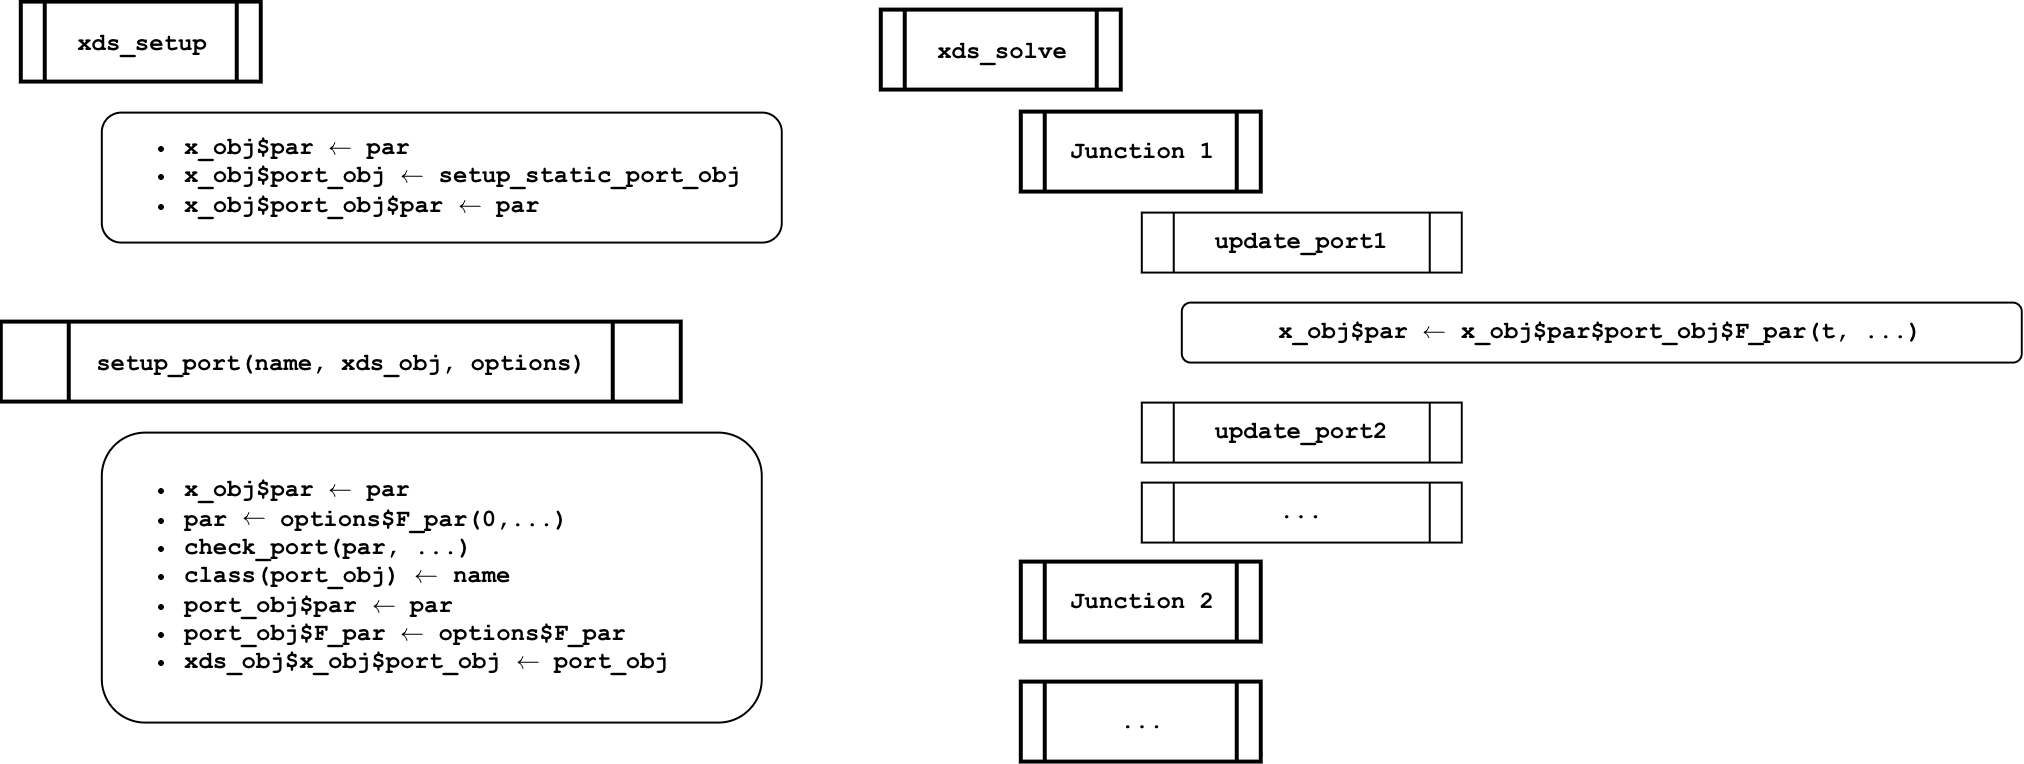

The diagram above was exported from draw.io. Its source (the exported page's mxGraphModel, read from the mxfile embedded in the PNG):
<mxGraphModel dx="1046" dy="860" grid="1" gridSize="10" guides="1" tooltips="1" connect="1" arrows="1" fold="1" page="1" pageScale="1" pageWidth="1100" pageHeight="850" math="1" shadow="0">
  <root>
    <mxCell id="0" />
    <mxCell id="1" parent="0" />
    <mxCell id="gBD-tb39NEpOAqnyrk0O-6" parent="1" style="shape=process;whiteSpace=wrap;html=1;backgroundOutline=1;fontStyle=1;strokeWidth=2;fontFamily=Courier New;" value="Junction 1" vertex="1">
      <mxGeometry height="40" width="120" x="550" y="75" as="geometry" />
    </mxCell>
    <mxCell id="gBD-tb39NEpOAqnyrk0O-9" parent="1" style="shape=process;whiteSpace=wrap;html=1;backgroundOutline=1;fontFamily=Courier New;fontStyle=1" value="update_port1" vertex="1">
      <mxGeometry height="30" width="160" x="610" y="125" as="geometry" />
    </mxCell>
    <mxCell id="gBD-tb39NEpOAqnyrk0O-10" parent="1" style="shape=process;whiteSpace=wrap;html=1;backgroundOutline=1;fontFamily=Courier New;fontStyle=1" value="update_port2" vertex="1">
      <mxGeometry height="30" width="160" x="610" y="220" as="geometry" />
    </mxCell>
    <mxCell id="gBD-tb39NEpOAqnyrk0O-11" parent="1" style="shape=process;whiteSpace=wrap;html=1;backgroundOutline=1;fontFamily=Courier New;" value="..." vertex="1">
      <mxGeometry height="30" width="160" x="610" y="260" as="geometry" />
    </mxCell>
    <mxCell id="gBD-tb39NEpOAqnyrk0O-12" parent="1" style="rounded=1;whiteSpace=wrap;html=1;fontFamily=Courier New;fontStyle=1;align=center;" value="x_obj$par &lt;svg xmlns=&quot;http://www.w3.org/2000/svg&quot; width=&quot;2.262ex&quot; height=&quot;1.181ex&quot; role=&quot;img&quot; viewBox=&quot;0 -511 1000 522&quot; xmlns:xlink=&quot;http://www.w3.org/1999/xlink&quot; style=&quot;vertical-align: -0.025ex;&quot;&gt;&lt;defs&gt;&lt;path id=&quot;MJX-1-TEX-N-2190&quot; d=&quot;M944 250C944 261 937 266 929 270L165 270L168 273C234 325 281 388 303 475C306 486 309 494 309 500C309 508 303 511 288 511C265 511 267 499 263 479C239 382 167 301 73 264C61 261 55 259 55 247C57 243 60 241 73 236C167 199 239 118 263 21C264 15 266 7 267 4C270-9 272-11 288-11C303-11 309-8 309 0C309 6 306 14 303 25C280 114 237 174 168 227L165 230L929 230C937 234 944 239 944 250Z&quot;&gt;&lt;/path&gt;&lt;/defs&gt;&lt;g stroke=&quot;currentColor&quot; fill=&quot;currentColor&quot; stroke-width=&quot;0&quot; transform=&quot;scale(1,-1)&quot;&gt;&lt;g&gt;&lt;g&gt;&lt;use xlink:href=&quot;#MJX-1-TEX-N-2190&quot;&gt;&lt;/use&gt;&lt;/g&gt;&lt;/g&gt;&lt;/g&gt;&lt;/svg&gt;&amp;nbsp;x_obj$par$port_obj$F_par(t, ...)" vertex="1">
      <mxGeometry height="30" width="420" x="630" y="170" as="geometry" />
    </mxCell>
    <mxCell id="gBD-tb39NEpOAqnyrk0O-15" parent="1" style="shape=process;whiteSpace=wrap;html=1;backgroundOutline=1;fontStyle=1;strokeWidth=2;" value="&lt;font face=&quot;Courier New&quot;&gt;xds_solve&lt;/font&gt;" vertex="1">
      <mxGeometry height="40" width="120" x="480" y="24" as="geometry" />
    </mxCell>
    <mxCell id="gBD-tb39NEpOAqnyrk0O-16" parent="1" style="shape=process;whiteSpace=wrap;html=1;backgroundOutline=1;fontStyle=1;strokeWidth=2;fontFamily=Courier New;" value="Junction 2" vertex="1">
      <mxGeometry height="40" width="120" x="550" y="300" as="geometry" />
    </mxCell>
    <mxCell id="gBD-tb39NEpOAqnyrk0O-17" parent="1" style="shape=process;whiteSpace=wrap;html=1;backgroundOutline=1;fontStyle=1;strokeWidth=2;fontFamily=Courier New;" value="..." vertex="1">
      <mxGeometry height="40" width="120" x="550" y="360" as="geometry" />
    </mxCell>
    <mxCell id="gBD-tb39NEpOAqnyrk0O-18" parent="1" style="rounded=1;whiteSpace=wrap;html=1;fontFamily=Courier New;fontStyle=1;align=left;" value="&lt;div&gt;&lt;div&gt;&lt;br&gt;&lt;/div&gt;&lt;ul&gt;&lt;li&gt;x_obj$par \(\leftarrow\) par&lt;/li&gt;&lt;li&gt;&lt;span style=&quot;background-color: transparent; color: light-dark(rgb(0, 0, 0), rgb(255, 255, 255));&quot;&gt;x_obj$port_obj \(\leftarrow\) setup_static_port_obj&lt;/span&gt;&lt;/li&gt;&lt;li&gt;x_obj$port_obj$par \(\leftarrow\) par&lt;/li&gt;&lt;/ul&gt;&lt;/div&gt;&lt;div&gt;&lt;br&gt;&lt;/div&gt;" vertex="1">
      <mxGeometry height="65" width="340" x="90" y="75" as="geometry" />
    </mxCell>
    <mxCell id="gBD-tb39NEpOAqnyrk0O-19" parent="1" style="shape=process;whiteSpace=wrap;html=1;backgroundOutline=1;fontStyle=1;strokeWidth=2;" value="&lt;font face=&quot;Courier New&quot;&gt;xds_setup&lt;/font&gt;" vertex="1">
      <mxGeometry height="40" width="120" x="50" y="20" as="geometry" />
    </mxCell>
    <mxCell id="gBD-tb39NEpOAqnyrk0O-23" parent="1" style="shape=process;whiteSpace=wrap;html=1;backgroundOutline=1;fontStyle=1;strokeWidth=2;" value="&lt;font face=&quot;Courier New&quot;&gt;setup_port(name, xds_obj, options)&lt;/font&gt;" vertex="1">
      <mxGeometry height="40" width="340" x="40" y="180" as="geometry" />
    </mxCell>
    <mxCell id="gBD-tb39NEpOAqnyrk0O-24" parent="1" style="rounded=1;whiteSpace=wrap;html=1;fontFamily=Courier New;fontStyle=1;align=left;" value="&lt;div&gt;&lt;div&gt;&lt;br&gt;&lt;/div&gt;&lt;ul&gt;&lt;li&gt;x_obj$par \(\leftarrow\) par&lt;/li&gt;&lt;li&gt;par \(\leftarrow \) options$F_par(0,...)&lt;/li&gt;&lt;li&gt;check_port(par, ...)&amp;nbsp;&lt;/li&gt;&lt;li&gt;&lt;span style=&quot;background-color: transparent; color: light-dark(rgb(0, 0, 0), rgb(255, 255, 255));&quot;&gt;class(port_obj) \(\leftarrow\) name&lt;/span&gt;&lt;/li&gt;&lt;li&gt;port_obj$par \(\leftarrow\) par&lt;/li&gt;&lt;li&gt;port_obj$F_par \(\leftarrow\) options$F_par&lt;/li&gt;&lt;li&gt;xds_obj$x_obj$port_obj \(\leftarrow\) port_obj&lt;/li&gt;&lt;/ul&gt;&lt;/div&gt;&lt;div&gt;&lt;br&gt;&lt;/div&gt;" vertex="1">
      <mxGeometry height="145" width="330" x="90" y="235" as="geometry" />
    </mxCell>
  </root>
</mxGraphModel>